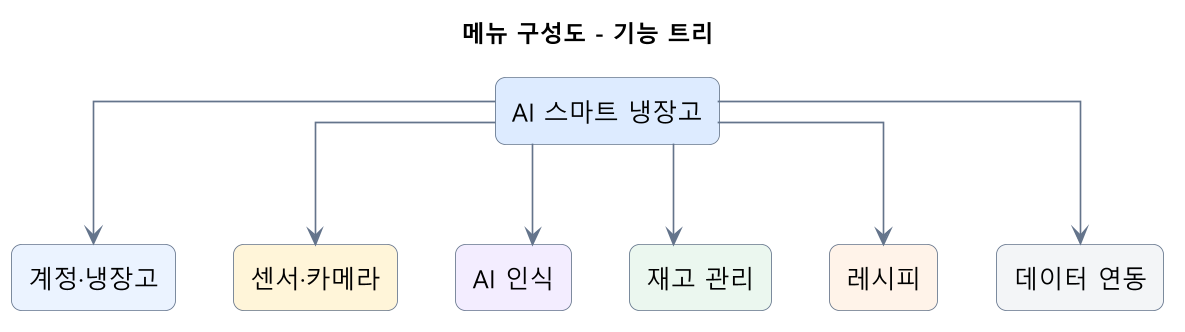

The diagram above was rendered by PlantUML. Its source (embedded in the PNG):
@startuml
title 메뉴 구성도 - 기능 트리
top to bottom direction
skinparam backgroundColor #FFFFFF
skinparam shadowing false
skinparam dpi 160
skinparam defaultFontName "Malgun Gothic"
skinparam defaultFontSize 15
skinparam linetype ortho
skinparam ArrowColor #64748B
skinparam rectangle {
  BackgroundColor #F8FAFC
  BorderColor #64748B
  RoundCorner 12
}

rectangle "AI 스마트 냉장고" as ROOT #DCEBFF
rectangle "계정·냉장고" as ACCOUNT #EAF2FF
rectangle "센서·카메라" as SENSOR #FFF4D9
rectangle "AI 인식" as AI #F3ECFF
rectangle "재고 관리" as INVENTORY #EAF7EE
rectangle "레시피" as RECIPE #FFF3E8
rectangle "데이터 연동" as DATA #F2F4F7

ROOT --> ACCOUNT
ROOT --> SENSOR
ROOT --> AI
ROOT --> INVENTORY
ROOT --> RECIPE
ROOT --> DATA
@enduml